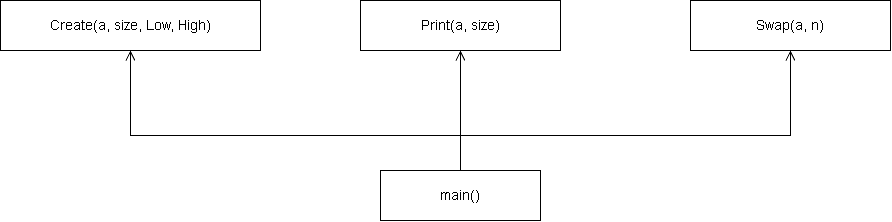

The diagram above was exported from draw.io. Its source (the exported page's mxGraphModel, read from the mxfile embedded in the PNG):
<mxGraphModel dx="1030" dy="570" grid="0" gridSize="10" guides="1" tooltips="1" connect="1" arrows="1" fold="1" page="1" pageScale="1" pageWidth="990" pageHeight="505" background="light-dark(#FFFFFF,#FFFFFF)" math="0" shadow="0">
  <root>
    <mxCell id="0" />
    <mxCell id="1" parent="0" />
    <mxCell id="sm" parent="1" style="rounded=0;whiteSpace=wrap;html=1;fontSize=14;strokeColor=light-dark(#000000,#000000);fillColor=light-dark(#FFFFFF,#FFFFFF);fontColor=light-dark(#000000,#000000);" value="main()" vertex="1">
      <mxGeometry height="50" width="160" x="400" y="375" as="geometry" />
    </mxCell>
    <mxCell id="sf0" parent="1" style="rounded=0;whiteSpace=wrap;html=1;fontSize=14;strokeColor=light-dark(#000000,#000000);fillColor=light-dark(#FFFFFF,#FFFFFF);fontColor=light-dark(#000000,#000000);" value="Create(a, size, Low, High)" vertex="1">
      <mxGeometry height="50" width="260" x="20" y="205" as="geometry" />
    </mxCell>
    <mxCell id="sf1" parent="1" style="rounded=0;whiteSpace=wrap;html=1;fontSize=14;strokeColor=light-dark(#000000,#000000);fillColor=light-dark(#FFFFFF,#FFFFFF);fontColor=light-dark(#000000,#000000);" value="Print(a, size)" vertex="1">
      <mxGeometry height="50" width="200" x="380" y="205" as="geometry" />
    </mxCell>
    <mxCell id="sf2" parent="1" style="rounded=0;whiteSpace=wrap;html=1;fontSize=14;strokeColor=light-dark(#000000,#000000);fillColor=light-dark(#FFFFFF,#FFFFFF);fontColor=light-dark(#000000,#000000);" value="Swap(a, n)" vertex="1">
      <mxGeometry height="50" width="200" x="710" y="205" as="geometry" />
    </mxCell>
    <mxCell id="s_edge0" edge="1" parent="1" source="sm" style="edgeStyle=orthogonalEdgeStyle;rounded=0;html=1;endArrow=open;endFill=0;endSize=8;strokeColor=light-dark(#000000,#000000);exitX=0.5;exitY=0;exitDx=0;exitDy=0;entryX=0.5;entryY=1;entryDx=0;entryDy=0;" target="sf0" value="">
      <mxGeometry relative="1" as="geometry">
        <Array as="points">
          <mxPoint x="480" y="340" />
          <mxPoint x="150" y="340" />
        </Array>
      </mxGeometry>
    </mxCell>
    <mxCell id="s_edge1" edge="1" parent="1" source="sm" style="edgeStyle=orthogonalEdgeStyle;rounded=0;html=1;endArrow=open;endFill=0;endSize=8;strokeColor=light-dark(#000000,#000000);exitX=0.5;exitY=0;exitDx=0;exitDy=0;entryX=0.5;entryY=1;entryDx=0;entryDy=0;" target="sf1" value="">
      <mxGeometry relative="1" as="geometry" />
    </mxCell>
    <mxCell id="s_edge2" edge="1" parent="1" source="sm" style="edgeStyle=orthogonalEdgeStyle;rounded=0;html=1;endArrow=open;endFill=0;endSize=8;strokeColor=light-dark(#000000,#000000);exitX=0.5;exitY=0;exitDx=0;exitDy=0;entryX=0.5;entryY=1;entryDx=0;entryDy=0;" target="sf2" value="">
      <mxGeometry relative="1" as="geometry">
        <Array as="points">
          <mxPoint x="480" y="340" />
          <mxPoint x="810" y="340" />
        </Array>
      </mxGeometry>
    </mxCell>
  </root>
</mxGraphModel>